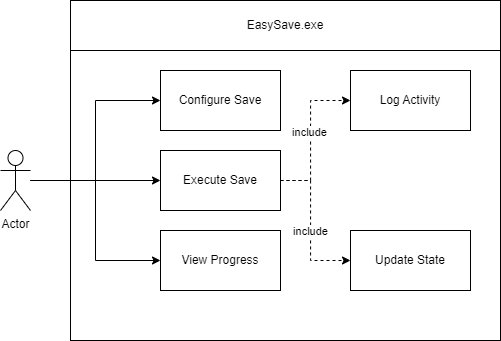

The diagram above was exported from draw.io. Its source (the exported page's mxGraphModel, read from the mxfile embedded in the PNG):
<mxGraphModel dx="1175" dy="876" grid="1" gridSize="10" guides="1" tooltips="1" connect="1" arrows="1" fold="1" page="0" pageScale="1" pageWidth="827" pageHeight="1169" math="0" shadow="0">
  <root>
    <mxCell id="0" />
    <mxCell id="1" parent="0" />
    <mxCell id="3ktRPZ09mGbDy5q5tGdv-13" value="" style="rounded=0;whiteSpace=wrap;html=1;" parent="1" vertex="1">
      <mxGeometry x="230" y="110" width="430" height="340" as="geometry" />
    </mxCell>
    <mxCell id="3ktRPZ09mGbDy5q5tGdv-1" value="Configure Save" style="rounded=0;whiteSpace=wrap;html=1;" parent="1" vertex="1">
      <mxGeometry x="320" y="180" width="120" height="60" as="geometry" />
    </mxCell>
    <mxCell id="3ktRPZ09mGbDy5q5tGdv-10" style="edgeStyle=orthogonalEdgeStyle;rounded=0;orthogonalLoop=1;jettySize=auto;html=1;exitX=1;exitY=0.5;exitDx=0;exitDy=0;dashed=1;" parent="1" source="3ktRPZ09mGbDy5q5tGdv-2" target="3ktRPZ09mGbDy5q5tGdv-4" edge="1">
      <mxGeometry relative="1" as="geometry">
        <mxPoint x="760" y="290" as="sourcePoint" />
        <Array as="points">
          <mxPoint x="470" y="290" />
          <mxPoint x="470" y="210" />
        </Array>
      </mxGeometry>
    </mxCell>
    <mxCell id="3ktRPZ09mGbDy5q5tGdv-20" value="include" style="edgeLabel;html=1;align=center;verticalAlign=middle;resizable=0;points=[];" parent="3ktRPZ09mGbDy5q5tGdv-10" vertex="1" connectable="0">
      <mxGeometry x="0.0502" y="2" relative="1" as="geometry">
        <mxPoint as="offset" />
      </mxGeometry>
    </mxCell>
    <mxCell id="3ktRPZ09mGbDy5q5tGdv-11" style="edgeStyle=orthogonalEdgeStyle;rounded=0;orthogonalLoop=1;jettySize=auto;html=1;exitX=1;exitY=0.5;exitDx=0;exitDy=0;entryX=0;entryY=0.5;entryDx=0;entryDy=0;dashed=1;" parent="1" source="3ktRPZ09mGbDy5q5tGdv-2" target="3ktRPZ09mGbDy5q5tGdv-5" edge="1">
      <mxGeometry relative="1" as="geometry">
        <Array as="points">
          <mxPoint x="470" y="290" />
          <mxPoint x="470" y="370" />
        </Array>
      </mxGeometry>
    </mxCell>
    <mxCell id="3ktRPZ09mGbDy5q5tGdv-21" value="include" style="edgeLabel;html=1;align=center;verticalAlign=middle;resizable=0;points=[];" parent="3ktRPZ09mGbDy5q5tGdv-11" vertex="1" connectable="0">
      <mxGeometry x="0.5161" y="2" relative="1" as="geometry">
        <mxPoint x="-4" y="-28" as="offset" />
      </mxGeometry>
    </mxCell>
    <mxCell id="3ktRPZ09mGbDy5q5tGdv-2" value="Execute Save" style="rounded=0;whiteSpace=wrap;html=1;" parent="1" vertex="1">
      <mxGeometry x="320" y="260" width="120" height="60" as="geometry" />
    </mxCell>
    <mxCell id="3ktRPZ09mGbDy5q5tGdv-3" value="View Progress" style="rounded=0;whiteSpace=wrap;html=1;" parent="1" vertex="1">
      <mxGeometry x="320" y="340" width="120" height="60" as="geometry" />
    </mxCell>
    <mxCell id="3ktRPZ09mGbDy5q5tGdv-4" value="Log Activity" style="rounded=0;whiteSpace=wrap;html=1;" parent="1" vertex="1">
      <mxGeometry x="510" y="180" width="120" height="60" as="geometry" />
    </mxCell>
    <mxCell id="3ktRPZ09mGbDy5q5tGdv-5" value="Update State" style="rounded=0;whiteSpace=wrap;html=1;" parent="1" vertex="1">
      <mxGeometry x="510" y="340" width="120" height="60" as="geometry" />
    </mxCell>
    <mxCell id="3ktRPZ09mGbDy5q5tGdv-7" style="edgeStyle=orthogonalEdgeStyle;rounded=0;orthogonalLoop=1;jettySize=auto;html=1;entryX=0;entryY=0.5;entryDx=0;entryDy=0;" parent="1" source="3ktRPZ09mGbDy5q5tGdv-6" target="3ktRPZ09mGbDy5q5tGdv-1" edge="1">
      <mxGeometry relative="1" as="geometry" />
    </mxCell>
    <mxCell id="3ktRPZ09mGbDy5q5tGdv-8" style="edgeStyle=orthogonalEdgeStyle;rounded=0;orthogonalLoop=1;jettySize=auto;html=1;entryX=0;entryY=0.5;entryDx=0;entryDy=0;" parent="1" source="3ktRPZ09mGbDy5q5tGdv-6" target="3ktRPZ09mGbDy5q5tGdv-2" edge="1">
      <mxGeometry relative="1" as="geometry" />
    </mxCell>
    <mxCell id="3ktRPZ09mGbDy5q5tGdv-9" style="edgeStyle=orthogonalEdgeStyle;rounded=0;orthogonalLoop=1;jettySize=auto;html=1;entryX=0;entryY=0.5;entryDx=0;entryDy=0;" parent="1" source="3ktRPZ09mGbDy5q5tGdv-6" target="3ktRPZ09mGbDy5q5tGdv-3" edge="1">
      <mxGeometry relative="1" as="geometry" />
    </mxCell>
    <mxCell id="3ktRPZ09mGbDy5q5tGdv-6" value="Actor" style="shape=umlActor;verticalLabelPosition=bottom;verticalAlign=top;html=1;outlineConnect=0;" parent="1" vertex="1">
      <mxGeometry x="160" y="260" width="30" height="60" as="geometry" />
    </mxCell>
    <mxCell id="3ktRPZ09mGbDy5q5tGdv-14" value="EasySave.exe" style="rounded=0;whiteSpace=wrap;html=1;" parent="1" vertex="1">
      <mxGeometry x="230" y="110" width="430" height="50" as="geometry" />
    </mxCell>
  </root>
</mxGraphModel>